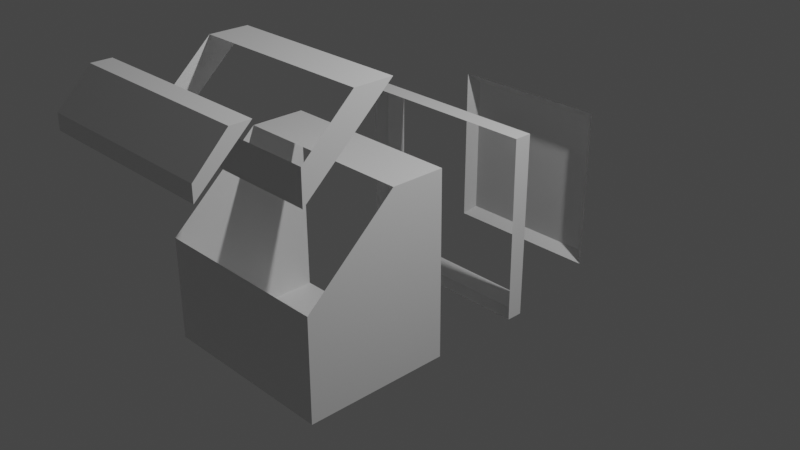 # Source: MultiFComponents.blend  (saved by Blender 3.2.14; exported with 4.5.12 LTS)
import bpy
from mathutils import Matrix  # noqa: F401  (used for matrix-valued properties, if any)

bpy.ops.wm.read_factory_settings(use_empty=True)
scene = bpy.context.scene
scene.name = 'Scene'

# ---- collections
col_collection = bpy.data.collections.new('Collection'); scene.collection.children.link(col_collection)

# ---- materials (node trees are filled in below, after node groups)
mat_material = bpy.data.materials.new('Material')
mat_material.alpha_threshold = 0.0
mat_material.use_transparent_shadow = False
mat_material.line_color = (0.0, 0.0, 0.0, 1.0)

# ---- material node trees
mat_material.use_nodes = True; mat_material.node_tree.nodes.clear()
_N = mat_material.node_tree.nodes; _L = mat_material.node_tree.links
n0 = _N.new('ShaderNodeOutputMaterial'); n0.name = 'Material Output'; n0.location = (300, 300)
n1 = _N.new('ShaderNodeBsdfPrincipled'); n1.name = 'Principled BSDF'; n1.location = (10, 300)
n1.distribution = 'GGX'
n1.subsurface_method = 'RANDOM_WALK_SKIN'
n1.inputs[2].default_value = 0.4
n1.inputs[3].default_value = 1.45
n1.inputs[27].default_value = (0.0, 0.0, 0.0, 1.0)
n1.inputs[28].default_value = 1.0
_L.new(n1.outputs[0], n0.inputs[0])
n0.is_active_output = True

# ---- world
world_world = bpy.data.worlds.new('World'); scene.world = world_world
world_world.use_nodes = True; world_world.node_tree.nodes.clear()
_N = world_world.node_tree.nodes; _L = world_world.node_tree.links
n0 = _N.new('ShaderNodeOutputWorld'); n0.name = 'World Output'; n0.location = (300, 300)
n1 = _N.new('ShaderNodeBackground'); n1.name = 'Background'; n1.location = (10, 300)
n1.inputs[0].default_value = (0.05088, 0.05088, 0.05088, 1.0)
_L.new(n1.outputs[0], n0.inputs[0])
n0.is_active_output = True
world_world.color = (0.05088, 0.05088, 0.05088)
world_world.use_sun_shadow = False
world_world.sun_shadow_jitter_overblur = 0.0

# ---- cameras
cam_camera = bpy.data.cameras.new('Camera')
cam_camera.clip_end = 100.0
cam_camera.ortho_scale = 7.314

# ---- lights
light_light = bpy.data.lights.new('Light', 'POINT')
light_light.transmission_factor = 0.0
light_light.energy = 1000.0
light_light.shadow_soft_size = 0.1
light_light.shadow_maximum_resolution = 0.006
light_light.use_absolute_resolution = True

# ---- meshes
me_cube = bpy.data.meshes.new('Cube')
me_cube.from_pydata([(1.0, -1.0, -1.0), (-1.0, -1.0, -1.0), (1.0, -1.0, 0.1122), (-1.0, -1.0, 0.1122), (1.0, -0.008748, 1.0), (-1.0, -0.008748, 1.0), (1.0, 0.5829, 1.0), (-1.0, 0.5829, 1.0), (1.0, 0.6021, -1.0), (-1.0, 0.6021, -1.0)], [], [(9, 8, 0, 1), (1, 3, 5, 7, 9), (0, 2, 3, 1), (6, 7, 5, 4), (8, 6, 4, 2, 0)])
_uv = me_cube.uv_layers.new(name='UVMap')
_uv.uv.foreach_set('vector', [0.125, 0.5497, 0.375, 0.5497, 0.375, 0.75, 0.125, 0.75, 0.375, 0.0, 0.514, 0.0, 0.625, 0.1239, 0.625, 0.1979, 0.375, 0.2003, 0.375, 0.75, 0.514, 0.75, 0.514, 1.0, 0.375, 1.0, 0.625, 0.5521, 0.875, 0.5521, 0.875, 0.6261, 0.625, 0.6261, 0.375, 0.5497, 0.625, 0.5521, 0.625, 0.6261, 0.514, 0.75, 0.375, 0.75])
me_cube.materials.append(mat_material)
me_cube.use_mirror_vertex_groups = False
me_cube.update()
me_cube_001 = bpy.data.meshes.new('Cube.001')
me_cube_001.from_pydata([(1.0, -0.4335, 1.0), (-1.0, -0.4335, 1.0), (1.0, -1.0, 0.4829), (-1.0, -1.0, 0.4829), (1.0, -1.0, 0.1122), (-1.0, -1.0, 0.1122), (1.0, -0.008748, 1.0), (-1.0, -0.008748, 1.0)], [], [(6, 7, 1, 0), (4, 2, 3, 5), (4, 6, 0, 2), (7, 5, 3, 1)])
_uv = me_cube_001.uv_layers.new(name='UVMap')
_uv.uv.foreach_set('vector', [0.625, 0.6261, 0.875, 0.6261, 0.875, 0.6792, 0.625, 0.6792, 0.514, 0.75, 0.5604, 0.75, 0.5604, 1.0, 0.514, 1.0, 0.514, 0.75, 0.625, 0.6261, 0.625, 0.6792, 0.5604, 0.75, 0.625, 0.1239, 0.514, 0.0, 0.5604, 0.0, 0.625, 0.07081])
me_cube_001.materials.append(mat_material)
me_cube_001.use_mirror_vertex_groups = False
me_cube_001.update()
me_cube_002 = bpy.data.meshes.new('Cube.002')
me_cube_002.from_pydata([(1.0, -0.6477, 1.0), (1.0, -1.0, 0.6477), (-1.0, -1.0, 0.6477), (-1.0, -0.6477, 1.0), (1.0, -0.4335, 1.0), (-1.0, -0.4335, 1.0), (1.0, -1.0, 0.4829), (-1.0, -1.0, 0.4829)], [], [(4, 5, 3, 0), (6, 1, 2, 7), (0, 3, 2, 1), (6, 4, 0, 1), (5, 7, 2, 3)])
_uv = me_cube_002.uv_layers.new(name='UVMap')
_uv.uv.foreach_set('vector', [0.625, 0.6792, 0.875, 0.6792, 0.875, 0.706, 0.625, 0.706, 0.5604, 0.75, 0.581, 0.75, 0.581, 1.0, 0.5604, 1.0, 0.625, 0.75, 0.625, 1.0, 0.581, 1.0, 0.581, 0.75, 0.5604, 0.75, 0.625, 0.6792, 0.625, 0.706, 0.581, 0.75, 0.625, 0.07081, 0.5604, 0.0, 0.581, 0.0, 0.625, 0.04404])
me_cube_002.materials.append(mat_material)
me_cube_002.use_mirror_vertex_groups = False
me_cube_002.update()
me_cube_003 = bpy.data.meshes.new('Cube.003')
me_cube_003.from_pydata([(1.0, 0.7801, 1.0), (1.0, 0.7801, -1.0), (-1.0, 0.7801, 1.0), (-1.0, 0.7801, -1.0), (1.0, 0.5829, 1.0), (-1.0, 0.5829, 1.0), (1.0, 0.6021, -1.0), (-1.0, 0.6021, -1.0), (0.8791, 0.901, -0.8791), (-0.8791, 0.901, -0.8791), (0.8791, 0.901, 0.8791), (-0.8791, 0.901, 0.8791)], [], [(11, 9, 3, 2), (1, 0, 4, 6), (0, 2, 5, 4), (3, 1, 6, 7), (2, 0, 10, 11), (0, 1, 8, 10), (1, 3, 9, 8), (7, 5, 2, 3)])
_uv = me_cube_003.uv_layers.new(name='UVMap')
_uv.uv.foreach_set('vector', [0.6099, 0.2527, 0.3901, 0.2527, 0.375, 0.2225, 0.625, 0.2225, 0.375, 0.5275, 0.625, 0.5275, 0.625, 0.5521, 0.375, 0.5497, 0.625, 0.5275, 0.875, 0.5275, 0.875, 0.5521, 0.625, 0.5521, 0.125, 0.5275, 0.375, 0.5275, 0.375, 0.5497, 0.125, 0.5497, 0.625, 0.25, 0.625, 0.5, 0.6099, 0.4849, 0.6099, 0.2651, 0.625, 0.5275, 0.375, 0.5275, 0.3901, 0.4973, 0.6099, 0.4973, 0.375, 0.5, 0.375, 0.25, 0.3901, 0.2651, 0.3901, 0.4849, 0.375, 0.2003, 0.625, 0.1979, 0.625, 0.2225, 0.375, 0.2225])
me_cube_003.materials.append(mat_material)
me_cube_003.use_mirror_vertex_groups = False
me_cube_003.update()
me_cube_004 = bpy.data.meshes.new('Cube.004')
me_cube_004.from_pydata([(0.7801, 1.0, 0.7801), (0.7801, 1.0, -0.7801), (-0.7801, 1.0, 0.7801), (-0.7801, 1.0, -0.7801), (0.8791, 0.901, -0.8791), (-0.8791, 0.901, -0.8791), (0.8791, 0.901, 0.8791), (-0.8791, 0.901, 0.8791)], [], [(4, 5, 3, 1), (6, 4, 1, 0), (7, 6, 0, 2), (3, 2, 0, 1), (2, 3, 5, 7)])
_uv = me_cube_004.uv_layers.new(name='UVMap')
_uv.uv.foreach_set('vector', [0.3901, 0.4849, 0.3901, 0.2651, 0.4025, 0.2775, 0.4025, 0.4725, 0.6099, 0.4973, 0.3901, 0.4973, 0.4025, 0.4725, 0.5975, 0.4725, 0.6099, 0.2651, 0.6099, 0.4849, 0.5975, 0.4725, 0.5975, 0.2775, 0.4025, 0.2775, 0.5975, 0.2775, 0.5975, 0.4725, 0.4025, 0.4725, 0.5975, 0.2775, 0.4025, 0.2775, 0.3901, 0.2527, 0.6099, 0.2527])
me_cube_004.materials.append(mat_material)
me_cube_004.use_mirror_vertex_groups = False
me_cube_004.update()

# ---- objects
ob_cube = bpy.data.objects.new('Cube', me_cube)
ob_light = bpy.data.objects.new('Light', light_light)
ob_camera = bpy.data.objects.new('Camera', cam_camera)
ob_cube_001 = bpy.data.objects.new('Cube.001', me_cube_001)
ob_cube_002 = bpy.data.objects.new('Cube.002', me_cube_002)
ob_cube_003 = bpy.data.objects.new('Cube.003', me_cube_003)
ob_cube_004 = bpy.data.objects.new('Cube.004', me_cube_004)

# ---- transforms, parenting, visibility, modifiers, constraints
ob_cube.location = (0.0, -1.0, 0.0)
ob_cube.lock_rotations_4d = False
ob_cube.empty_display_type = 'ARROWS'
ob_cube.lineart.crease_threshold = 0.0
ob_light.location = (4.076, 1.005, 5.904)
ob_light.rotation_euler = (0.6503, 0.05522, 1.866)
ob_light.lock_rotations_4d = False
ob_light.empty_display_type = 'ARROWS'
ob_light.color = (0.0, 0.0, 0.0, 0.0)
ob_light.lineart.crease_threshold = 0.0
ob_camera.location = (7.359, -6.926, 4.958)
ob_camera.rotation_euler = (1.109, 0.0, 0.8149)
ob_camera.lock_rotations_4d = False
ob_camera.empty_display_type = 'ARROWS'
ob_camera.color = (0.0, 0.0, 0.0, 0.0)
ob_camera.display_type = 'WIRE'
ob_camera.lineart.crease_threshold = 0.0
ob_cube_001.location = (0.0, -1.0, 1.0)
ob_cube_001.lock_rotations_4d = False
ob_cube_001.empty_display_type = 'ARROWS'
ob_cube_001.lineart.crease_threshold = 0.0
ob_cube_002.location = (0.0, -2.0, 1.0)
ob_cube_002.lock_rotations_4d = False
ob_cube_002.empty_display_type = 'ARROWS'
ob_cube_002.lineart.crease_threshold = 0.0
ob_cube_003.location = (0.0, 0.0, 0.0)
ob_cube_003.lock_rotations_4d = False
ob_cube_003.empty_display_type = 'ARROWS'
ob_cube_003.lineart.crease_threshold = 0.0
ob_cube_004.location = (0.0, 1.0, 0.0)
ob_cube_004.lock_rotations_4d = False
ob_cube_004.empty_display_type = 'ARROWS'
ob_cube_004.lineart.crease_threshold = 0.0

# ---- collection membership
col_collection.objects.link(ob_cube)
col_collection.objects.link(ob_light)
col_collection.objects.link(ob_camera)
col_collection.objects.link(ob_cube_001)
col_collection.objects.link(ob_cube_002)
col_collection.objects.link(ob_cube_003)
col_collection.objects.link(ob_cube_004)

# ---- scene / render settings (as saved in the file)
scene.camera = ob_camera
scene.frame_start = 1; scene.frame_end = 250; scene.frame_set(1)
scene.render.engine = 'BLENDER_EEVEE_NEXT'
scene.cycles.sampling_pattern = 'TABULATED_SOBOL'
scene.cycles.use_light_tree = False
scene.view_settings.view_transform = 'Filmic'
bpy.context.view_layer.update()
